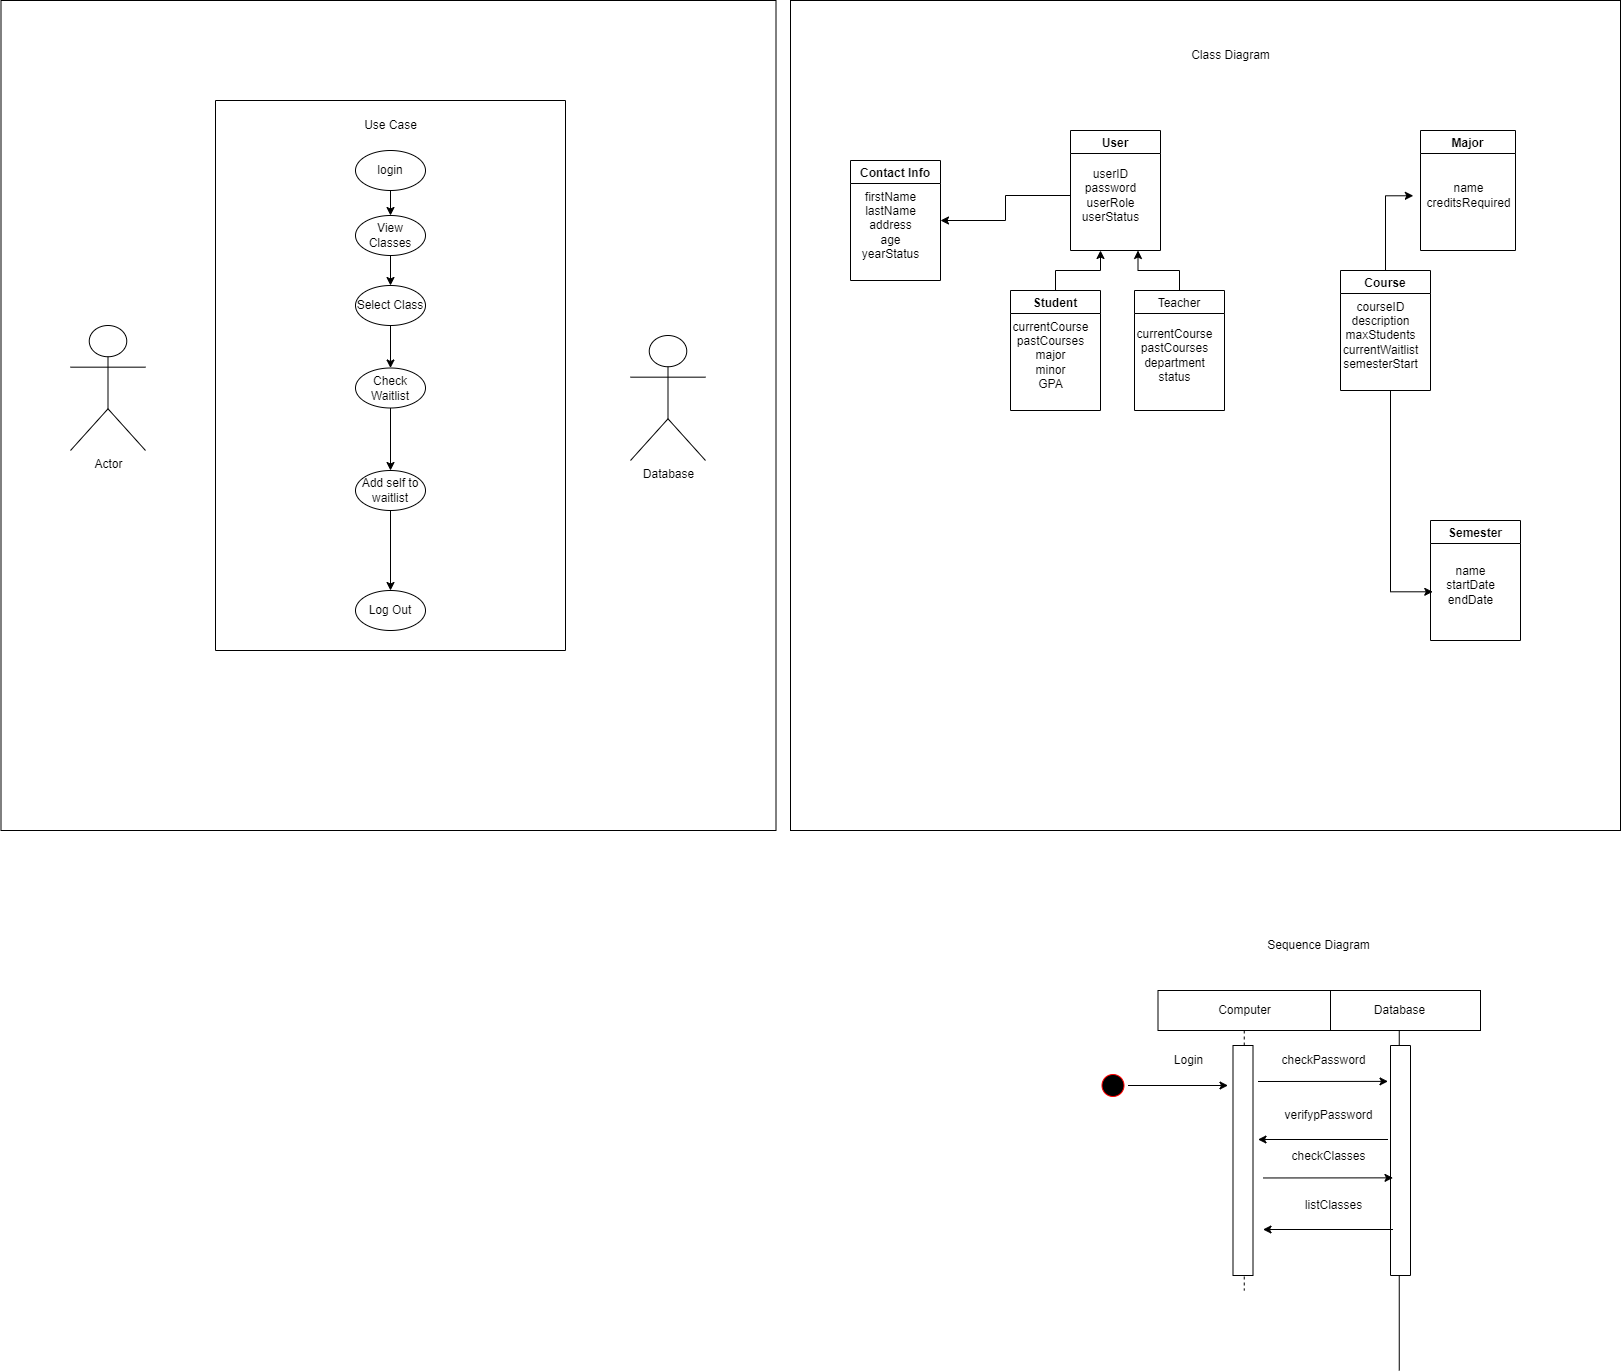

The diagram above was exported from draw.io. Its source (the exported page's mxGraphModel, read from the mxfile embedded in the PNG):
<mxGraphModel dx="2691" dy="1708" grid="1" gridSize="10" guides="1" tooltips="1" connect="1" arrows="1" fold="1" page="1" pageScale="1" pageWidth="827" pageHeight="1169" math="0" shadow="0">
  <root>
    <mxCell id="WIyWlLk6GJQsqaUBKTNV-0" />
    <mxCell id="WIyWlLk6GJQsqaUBKTNV-1" parent="WIyWlLk6GJQsqaUBKTNV-0" />
    <mxCell id="1ESd04c_OdQrrU3iFYTa-31" value="" style="whiteSpace=wrap;html=1;aspect=fixed;" parent="WIyWlLk6GJQsqaUBKTNV-1" vertex="1">
      <mxGeometry x="-840" y="-820" width="830" height="830" as="geometry" />
    </mxCell>
    <mxCell id="1ESd04c_OdQrrU3iFYTa-12" value="User" style="swimlane;" parent="WIyWlLk6GJQsqaUBKTNV-1" vertex="1">
      <mxGeometry x="-560" y="-690" width="90" height="120" as="geometry" />
    </mxCell>
    <mxCell id="1ESd04c_OdQrrU3iFYTa-13" value="userID&lt;br&gt;password&lt;br&gt;userRole&lt;br&gt;userStatus" style="text;html=1;align=center;verticalAlign=middle;resizable=0;points=[];autosize=1;strokeColor=none;fillColor=none;" parent="1ESd04c_OdQrrU3iFYTa-12" vertex="1">
      <mxGeometry y="30" width="80" height="70" as="geometry" />
    </mxCell>
    <mxCell id="1ESd04c_OdQrrU3iFYTa-18" style="edgeStyle=orthogonalEdgeStyle;rounded=0;orthogonalLoop=1;jettySize=auto;html=1;" parent="WIyWlLk6GJQsqaUBKTNV-1" source="1ESd04c_OdQrrU3iFYTa-14" edge="1">
      <mxGeometry relative="1" as="geometry">
        <mxPoint x="-530" y="-570" as="targetPoint" />
      </mxGeometry>
    </mxCell>
    <mxCell id="1ESd04c_OdQrrU3iFYTa-14" value="Student" style="swimlane;" parent="WIyWlLk6GJQsqaUBKTNV-1" vertex="1">
      <mxGeometry x="-620" y="-530" width="90" height="120" as="geometry" />
    </mxCell>
    <mxCell id="1ESd04c_OdQrrU3iFYTa-15" value="currentCourse&lt;br&gt;pastCourses&lt;br&gt;major&lt;br&gt;minor&lt;br&gt;GPA" style="text;html=1;align=center;verticalAlign=middle;resizable=0;points=[];autosize=1;strokeColor=none;fillColor=none;" parent="1ESd04c_OdQrrU3iFYTa-14" vertex="1">
      <mxGeometry x="-10" y="20" width="100" height="90" as="geometry" />
    </mxCell>
    <mxCell id="1ESd04c_OdQrrU3iFYTa-19" style="edgeStyle=orthogonalEdgeStyle;rounded=0;orthogonalLoop=1;jettySize=auto;html=1;entryX=0.75;entryY=1;entryDx=0;entryDy=0;" parent="WIyWlLk6GJQsqaUBKTNV-1" source="1ESd04c_OdQrrU3iFYTa-16" target="1ESd04c_OdQrrU3iFYTa-12" edge="1">
      <mxGeometry relative="1" as="geometry" />
    </mxCell>
    <mxCell id="1ESd04c_OdQrrU3iFYTa-16" value="Teacher" style="swimlane;fontStyle=0" parent="WIyWlLk6GJQsqaUBKTNV-1" vertex="1">
      <mxGeometry x="-496" y="-530" width="90" height="120" as="geometry" />
    </mxCell>
    <mxCell id="1ESd04c_OdQrrU3iFYTa-17" value="currentCourse&lt;br&gt;pastCourses&lt;br&gt;department&lt;br&gt;status" style="text;html=1;align=center;verticalAlign=middle;resizable=0;points=[];autosize=1;strokeColor=none;fillColor=none;" parent="1ESd04c_OdQrrU3iFYTa-16" vertex="1">
      <mxGeometry x="-10" y="30" width="100" height="70" as="geometry" />
    </mxCell>
    <mxCell id="1ESd04c_OdQrrU3iFYTa-20" value="Major" style="swimlane;" parent="WIyWlLk6GJQsqaUBKTNV-1" vertex="1">
      <mxGeometry x="-210" y="-690" width="95" height="120" as="geometry" />
    </mxCell>
    <mxCell id="1ESd04c_OdQrrU3iFYTa-21" value="name&lt;br&gt;creditsRequired" style="text;html=1;align=center;verticalAlign=middle;resizable=0;points=[];autosize=1;strokeColor=none;fillColor=none;" parent="1ESd04c_OdQrrU3iFYTa-20" vertex="1">
      <mxGeometry x="-7.5" y="45" width="110" height="40" as="geometry" />
    </mxCell>
    <mxCell id="1ESd04c_OdQrrU3iFYTa-28" style="edgeStyle=orthogonalEdgeStyle;rounded=0;orthogonalLoop=1;jettySize=auto;html=1;entryX=0.003;entryY=0.507;entryDx=0;entryDy=0;entryPerimeter=0;" parent="WIyWlLk6GJQsqaUBKTNV-1" source="1ESd04c_OdQrrU3iFYTa-22" target="1ESd04c_OdQrrU3iFYTa-21" edge="1">
      <mxGeometry relative="1" as="geometry" />
    </mxCell>
    <mxCell id="1ESd04c_OdQrrU3iFYTa-22" value="Course" style="swimlane;" parent="WIyWlLk6GJQsqaUBKTNV-1" vertex="1">
      <mxGeometry x="-290" y="-550" width="90" height="120" as="geometry" />
    </mxCell>
    <mxCell id="1ESd04c_OdQrrU3iFYTa-23" value="courseID&lt;br&gt;description&lt;br&gt;maxStudents&lt;br&gt;currentWaitlist&lt;br&gt;semesterStart" style="text;html=1;align=center;verticalAlign=middle;resizable=0;points=[];autosize=1;strokeColor=none;fillColor=none;" parent="1ESd04c_OdQrrU3iFYTa-22" vertex="1">
      <mxGeometry x="-10" y="20" width="100" height="90" as="geometry" />
    </mxCell>
    <mxCell id="1ESd04c_OdQrrU3iFYTa-24" value="Semester" style="swimlane;" parent="WIyWlLk6GJQsqaUBKTNV-1" vertex="1">
      <mxGeometry x="-200" y="-300" width="90" height="120" as="geometry" />
    </mxCell>
    <mxCell id="1ESd04c_OdQrrU3iFYTa-25" value="name&lt;br&gt;startDate&lt;br&gt;endDate&lt;br&gt;" style="text;html=1;align=center;verticalAlign=middle;resizable=0;points=[];autosize=1;strokeColor=none;fillColor=none;" parent="1ESd04c_OdQrrU3iFYTa-24" vertex="1">
      <mxGeometry x="5" y="35" width="70" height="60" as="geometry" />
    </mxCell>
    <mxCell id="1ESd04c_OdQrrU3iFYTa-26" value="Contact Info" style="swimlane;" parent="WIyWlLk6GJQsqaUBKTNV-1" vertex="1">
      <mxGeometry x="-780" y="-660" width="90" height="120" as="geometry" />
    </mxCell>
    <mxCell id="1ESd04c_OdQrrU3iFYTa-27" value="firstName&lt;br&gt;lastName&lt;br&gt;address&lt;br&gt;age&lt;br&gt;yearStatus" style="text;html=1;align=center;verticalAlign=middle;resizable=0;points=[];autosize=1;strokeColor=none;fillColor=none;" parent="1ESd04c_OdQrrU3iFYTa-26" vertex="1">
      <mxGeometry y="20" width="80" height="90" as="geometry" />
    </mxCell>
    <mxCell id="1ESd04c_OdQrrU3iFYTa-29" style="edgeStyle=orthogonalEdgeStyle;rounded=0;orthogonalLoop=1;jettySize=auto;html=1;entryX=-0.039;entryY=0.605;entryDx=0;entryDy=0;entryPerimeter=0;exitX=0.5;exitY=1;exitDx=0;exitDy=0;" parent="WIyWlLk6GJQsqaUBKTNV-1" source="1ESd04c_OdQrrU3iFYTa-22" target="1ESd04c_OdQrrU3iFYTa-25" edge="1">
      <mxGeometry relative="1" as="geometry">
        <Array as="points">
          <mxPoint x="-240" y="-430" />
          <mxPoint x="-240" y="-229" />
        </Array>
      </mxGeometry>
    </mxCell>
    <mxCell id="1ESd04c_OdQrrU3iFYTa-33" value="Class Diagram" style="text;html=1;resizable=0;autosize=1;align=center;verticalAlign=middle;points=[];fillColor=none;strokeColor=none;rounded=0;" parent="WIyWlLk6GJQsqaUBKTNV-1" vertex="1">
      <mxGeometry x="-450" y="-780" width="100" height="30" as="geometry" />
    </mxCell>
    <mxCell id="1ESd04c_OdQrrU3iFYTa-35" value="Sequence Diagram" style="text;html=1;resizable=0;autosize=1;align=center;verticalAlign=middle;points=[];fillColor=none;strokeColor=none;rounded=0;" parent="WIyWlLk6GJQsqaUBKTNV-1" vertex="1">
      <mxGeometry x="-377.5" y="110" width="130" height="30" as="geometry" />
    </mxCell>
    <mxCell id="1ESd04c_OdQrrU3iFYTa-36" style="edgeStyle=orthogonalEdgeStyle;rounded=0;orthogonalLoop=1;jettySize=auto;html=1;entryX=1;entryY=0.5;entryDx=0;entryDy=0;" parent="WIyWlLk6GJQsqaUBKTNV-1" source="1ESd04c_OdQrrU3iFYTa-13" target="1ESd04c_OdQrrU3iFYTa-26" edge="1">
      <mxGeometry relative="1" as="geometry" />
    </mxCell>
    <mxCell id="1ESd04c_OdQrrU3iFYTa-46" style="edgeStyle=orthogonalEdgeStyle;rounded=0;orthogonalLoop=1;jettySize=auto;html=1;" parent="WIyWlLk6GJQsqaUBKTNV-1" source="1ESd04c_OdQrrU3iFYTa-42" edge="1">
      <mxGeometry relative="1" as="geometry">
        <mxPoint x="-402.5" y="265" as="targetPoint" />
        <Array as="points">
          <mxPoint x="-432.5" y="265" />
          <mxPoint x="-432.5" y="265" />
        </Array>
      </mxGeometry>
    </mxCell>
    <mxCell id="1ESd04c_OdQrrU3iFYTa-42" value="" style="ellipse;html=1;shape=startState;fillColor=#000000;strokeColor=#ff0000;" parent="WIyWlLk6GJQsqaUBKTNV-1" vertex="1">
      <mxGeometry x="-532.5" y="250" width="30" height="30" as="geometry" />
    </mxCell>
    <mxCell id="1ESd04c_OdQrrU3iFYTa-45" value="Database" style="shape=umlLifeline;perimeter=lifelinePerimeter;whiteSpace=wrap;html=1;container=1;collapsible=0;recursiveResize=0;outlineConnect=0;lifelineDashed=0;" parent="WIyWlLk6GJQsqaUBKTNV-1" vertex="1">
      <mxGeometry x="-312.5" y="170" width="162.5" height="380" as="geometry" />
    </mxCell>
    <mxCell id="1ESd04c_OdQrrU3iFYTa-48" value="" style="rounded=0;whiteSpace=wrap;html=1;rotation=-90;" parent="1ESd04c_OdQrrU3iFYTa-45" vertex="1">
      <mxGeometry x="-32.5" y="160" width="230" height="20" as="geometry" />
    </mxCell>
    <mxCell id="1ESd04c_OdQrrU3iFYTa-54" value="verifypPassword" style="text;html=1;align=center;verticalAlign=middle;resizable=0;points=[];autosize=1;strokeColor=none;fillColor=none;" parent="1ESd04c_OdQrrU3iFYTa-45" vertex="1">
      <mxGeometry x="-45" y="110" width="110" height="30" as="geometry" />
    </mxCell>
    <mxCell id="1ESd04c_OdQrrU3iFYTa-55" value="" style="endArrow=classic;html=1;rounded=0;" parent="1ESd04c_OdQrrU3iFYTa-45" edge="1">
      <mxGeometry width="50" height="50" relative="1" as="geometry">
        <mxPoint x="70" y="149" as="sourcePoint" />
        <mxPoint x="-60" y="149" as="targetPoint" />
      </mxGeometry>
    </mxCell>
    <mxCell id="1ESd04c_OdQrrU3iFYTa-56" value="checkClasses" style="text;html=1;align=center;verticalAlign=middle;resizable=0;points=[];autosize=1;strokeColor=none;fillColor=none;" parent="1ESd04c_OdQrrU3iFYTa-45" vertex="1">
      <mxGeometry x="-40" y="151.47000000000003" width="100" height="30" as="geometry" />
    </mxCell>
    <mxCell id="1ESd04c_OdQrrU3iFYTa-57" value="" style="endArrow=classic;html=1;rounded=0;entryX=0.844;entryY=-0.125;entryDx=0;entryDy=0;entryPerimeter=0;" parent="1ESd04c_OdQrrU3iFYTa-45" edge="1">
      <mxGeometry width="50" height="50" relative="1" as="geometry">
        <mxPoint x="-55" y="187.47000000000003" as="sourcePoint" />
        <mxPoint x="75" y="187.35000000000014" as="targetPoint" />
      </mxGeometry>
    </mxCell>
    <mxCell id="1ESd04c_OdQrrU3iFYTa-58" value="listClasses" style="text;html=1;align=center;verticalAlign=middle;resizable=0;points=[];autosize=1;strokeColor=none;fillColor=none;" parent="1ESd04c_OdQrrU3iFYTa-45" vertex="1">
      <mxGeometry x="-25" y="200" width="80" height="30" as="geometry" />
    </mxCell>
    <mxCell id="1ESd04c_OdQrrU3iFYTa-59" value="" style="endArrow=classic;html=1;rounded=0;" parent="1ESd04c_OdQrrU3iFYTa-45" edge="1">
      <mxGeometry width="50" height="50" relative="1" as="geometry">
        <mxPoint x="75" y="239" as="sourcePoint" />
        <mxPoint x="-55" y="239" as="targetPoint" />
      </mxGeometry>
    </mxCell>
    <mxCell id="1ESd04c_OdQrrU3iFYTa-44" value="Computer" style="shape=umlLifeline;perimeter=lifelinePerimeter;whiteSpace=wrap;html=1;container=1;collapsible=0;recursiveResize=0;outlineConnect=0;" parent="WIyWlLk6GJQsqaUBKTNV-1" vertex="1">
      <mxGeometry x="-472.5" y="170" width="172.5" height="300" as="geometry" />
    </mxCell>
    <mxCell id="1ESd04c_OdQrrU3iFYTa-47" value="" style="rounded=0;whiteSpace=wrap;html=1;rotation=-90;" parent="1ESd04c_OdQrrU3iFYTa-44" vertex="1">
      <mxGeometry x="-30" y="160" width="230" height="20" as="geometry" />
    </mxCell>
    <mxCell id="1ESd04c_OdQrrU3iFYTa-52" value="checkPassword" style="text;html=1;align=center;verticalAlign=middle;resizable=0;points=[];autosize=1;strokeColor=none;fillColor=none;" parent="1ESd04c_OdQrrU3iFYTa-44" vertex="1">
      <mxGeometry x="110" y="55" width="110" height="30" as="geometry" />
    </mxCell>
    <mxCell id="1ESd04c_OdQrrU3iFYTa-51" value="" style="endArrow=classic;html=1;rounded=0;entryX=0.844;entryY=-0.125;entryDx=0;entryDy=0;entryPerimeter=0;" parent="WIyWlLk6GJQsqaUBKTNV-1" target="1ESd04c_OdQrrU3iFYTa-48" edge="1">
      <mxGeometry width="50" height="50" relative="1" as="geometry">
        <mxPoint x="-372.5" y="261" as="sourcePoint" />
        <mxPoint x="-492.5" y="180" as="targetPoint" />
      </mxGeometry>
    </mxCell>
    <mxCell id="1ESd04c_OdQrrU3iFYTa-53" value="Login" style="text;html=1;align=center;verticalAlign=middle;resizable=0;points=[];autosize=1;strokeColor=none;fillColor=none;" parent="WIyWlLk6GJQsqaUBKTNV-1" vertex="1">
      <mxGeometry x="-467.5" y="225" width="50" height="30" as="geometry" />
    </mxCell>
    <mxCell id="1ESd04c_OdQrrU3iFYTa-63" value="" style="rounded=0;whiteSpace=wrap;html=1;rotation=-90;" parent="WIyWlLk6GJQsqaUBKTNV-1" vertex="1">
      <mxGeometry x="-1657" y="-792.5" width="830" height="775" as="geometry" />
    </mxCell>
    <mxCell id="1ESd04c_OdQrrU3iFYTa-64" value="" style="rounded=0;whiteSpace=wrap;html=1;rotation=-90;" parent="WIyWlLk6GJQsqaUBKTNV-1" vertex="1">
      <mxGeometry x="-1515" y="-620" width="550" height="350" as="geometry" />
    </mxCell>
    <mxCell id="1ESd04c_OdQrrU3iFYTa-65" value="Actor" style="shape=umlActor;verticalLabelPosition=bottom;verticalAlign=top;html=1;" parent="WIyWlLk6GJQsqaUBKTNV-1" vertex="1">
      <mxGeometry x="-1560" y="-495" width="75" height="125" as="geometry" />
    </mxCell>
    <mxCell id="1ESd04c_OdQrrU3iFYTa-74" style="edgeStyle=orthogonalEdgeStyle;rounded=0;orthogonalLoop=1;jettySize=auto;html=1;entryX=0.5;entryY=0;entryDx=0;entryDy=0;" parent="WIyWlLk6GJQsqaUBKTNV-1" source="1ESd04c_OdQrrU3iFYTa-66" target="1ESd04c_OdQrrU3iFYTa-68" edge="1">
      <mxGeometry relative="1" as="geometry" />
    </mxCell>
    <mxCell id="1ESd04c_OdQrrU3iFYTa-66" value="login" style="ellipse;whiteSpace=wrap;html=1;" parent="WIyWlLk6GJQsqaUBKTNV-1" vertex="1">
      <mxGeometry x="-1275" y="-670" width="70" height="40" as="geometry" />
    </mxCell>
    <mxCell id="1ESd04c_OdQrrU3iFYTa-67" value="Use Case" style="text;html=1;resizable=0;autosize=1;align=center;verticalAlign=middle;points=[];fillColor=none;strokeColor=none;rounded=0;" parent="WIyWlLk6GJQsqaUBKTNV-1" vertex="1">
      <mxGeometry x="-1280" y="-710" width="80" height="30" as="geometry" />
    </mxCell>
    <mxCell id="1ESd04c_OdQrrU3iFYTa-76" value="" style="edgeStyle=orthogonalEdgeStyle;rounded=0;orthogonalLoop=1;jettySize=auto;html=1;" parent="WIyWlLk6GJQsqaUBKTNV-1" source="1ESd04c_OdQrrU3iFYTa-68" target="1ESd04c_OdQrrU3iFYTa-75" edge="1">
      <mxGeometry relative="1" as="geometry" />
    </mxCell>
    <mxCell id="1ESd04c_OdQrrU3iFYTa-68" value="View Classes" style="ellipse;whiteSpace=wrap;html=1;" parent="WIyWlLk6GJQsqaUBKTNV-1" vertex="1">
      <mxGeometry x="-1275" y="-605" width="70" height="40" as="geometry" />
    </mxCell>
    <mxCell id="1ESd04c_OdQrrU3iFYTa-69" value="Database" style="shape=umlActor;verticalLabelPosition=bottom;verticalAlign=top;html=1;" parent="WIyWlLk6GJQsqaUBKTNV-1" vertex="1">
      <mxGeometry x="-1000" y="-485" width="75" height="125" as="geometry" />
    </mxCell>
    <mxCell id="1ESd04c_OdQrrU3iFYTa-81" value="" style="edgeStyle=orthogonalEdgeStyle;rounded=0;orthogonalLoop=1;jettySize=auto;html=1;" parent="WIyWlLk6GJQsqaUBKTNV-1" source="1ESd04c_OdQrrU3iFYTa-73" target="1ESd04c_OdQrrU3iFYTa-80" edge="1">
      <mxGeometry relative="1" as="geometry" />
    </mxCell>
    <mxCell id="1ESd04c_OdQrrU3iFYTa-73" value="Add self to waitlist" style="ellipse;whiteSpace=wrap;html=1;" parent="WIyWlLk6GJQsqaUBKTNV-1" vertex="1">
      <mxGeometry x="-1275" y="-350" width="70" height="40" as="geometry" />
    </mxCell>
    <mxCell id="1ESd04c_OdQrrU3iFYTa-78" value="" style="edgeStyle=orthogonalEdgeStyle;rounded=0;orthogonalLoop=1;jettySize=auto;html=1;" parent="WIyWlLk6GJQsqaUBKTNV-1" source="1ESd04c_OdQrrU3iFYTa-75" target="1ESd04c_OdQrrU3iFYTa-77" edge="1">
      <mxGeometry relative="1" as="geometry" />
    </mxCell>
    <mxCell id="1ESd04c_OdQrrU3iFYTa-75" value="Select Class" style="ellipse;whiteSpace=wrap;html=1;" parent="WIyWlLk6GJQsqaUBKTNV-1" vertex="1">
      <mxGeometry x="-1275" y="-535" width="70" height="40" as="geometry" />
    </mxCell>
    <mxCell id="1ESd04c_OdQrrU3iFYTa-79" value="" style="edgeStyle=orthogonalEdgeStyle;rounded=0;orthogonalLoop=1;jettySize=auto;html=1;" parent="WIyWlLk6GJQsqaUBKTNV-1" source="1ESd04c_OdQrrU3iFYTa-77" target="1ESd04c_OdQrrU3iFYTa-73" edge="1">
      <mxGeometry relative="1" as="geometry" />
    </mxCell>
    <mxCell id="1ESd04c_OdQrrU3iFYTa-77" value="Check Waitlist" style="ellipse;whiteSpace=wrap;html=1;" parent="WIyWlLk6GJQsqaUBKTNV-1" vertex="1">
      <mxGeometry x="-1275" y="-452.5" width="70" height="40" as="geometry" />
    </mxCell>
    <mxCell id="1ESd04c_OdQrrU3iFYTa-80" value="Log Out" style="ellipse;whiteSpace=wrap;html=1;" parent="WIyWlLk6GJQsqaUBKTNV-1" vertex="1">
      <mxGeometry x="-1275" y="-230" width="70" height="40" as="geometry" />
    </mxCell>
  </root>
</mxGraphModel>